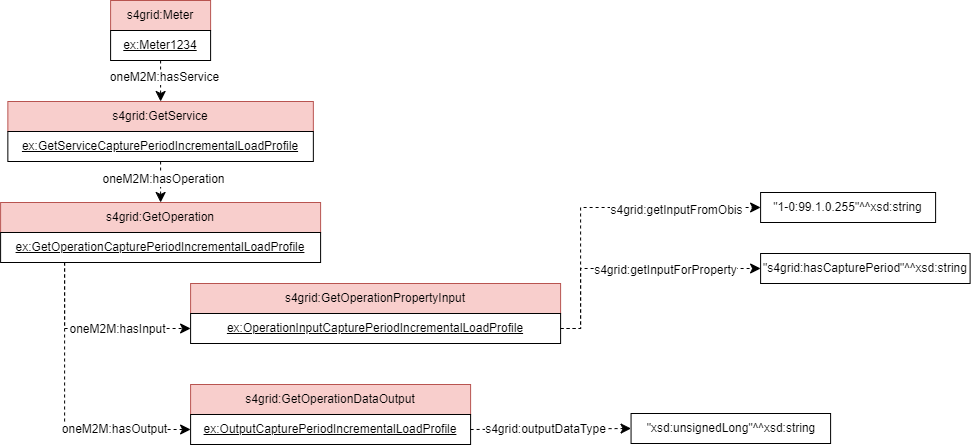

The diagram above was exported from draw.io. Its source (the exported page's mxGraphModel, read from the mxfile embedded in the PNG):
<mxGraphModel dx="1433" dy="743" grid="1" gridSize="10" guides="1" tooltips="1" connect="1" arrows="1" fold="1" page="1" pageScale="1" pageWidth="827" pageHeight="1169" math="0" shadow="0">
  <root>
    <mxCell id="0" />
    <mxCell id="1" parent="0" />
    <mxCell id="2" value="s4grid:Meter" style="rounded=0;whiteSpace=wrap;html=1;snapToPoint=1;points=[[0.1,0],[0.2,0],[0.3,0],[0.4,0],[0.5,0],[0.6,0],[0.7,0],[0.8,0],[0.9,0],[0,0.1],[0,0.3],[0,0.5],[0,0.7],[0,0.9],[0.1,1],[0.2,1],[0.3,1],[0.4,1],[0.5,1],[0.6,1],[0.7,1],[0.8,1],[0.9,1],[1,0.1],[1,0.3],[1,0.5],[1,0.7],[1,0.9]];fillColor=#f8cecc;strokeColor=#b85450;" vertex="1" parent="1">
      <mxGeometry x="565.0999999999999" y="1731" width="100" height="30" as="geometry" />
    </mxCell>
    <mxCell id="3" value="s4grid:GetService" style="rounded=0;whiteSpace=wrap;html=1;snapToPoint=1;points=[[0.1,0],[0.2,0],[0.3,0],[0.4,0],[0.5,0],[0.6,0],[0.7,0],[0.8,0],[0.9,0],[0,0.1],[0,0.3],[0,0.5],[0,0.7],[0,0.9],[0.1,1],[0.2,1],[0.3,1],[0.4,1],[0.5,1],[0.6,1],[0.7,1],[0.8,1],[0.9,1],[1,0.1],[1,0.3],[1,0.5],[1,0.7],[1,0.9]];fillColor=#f8cecc;strokeColor=#b85450;" vertex="1" parent="1">
      <mxGeometry x="462.3499999999999" y="1832" width="305.5" height="30" as="geometry" />
    </mxCell>
    <mxCell id="4" value="&lt;u&gt;ex:Meter1234&lt;/u&gt;" style="rounded=0;whiteSpace=wrap;html=1;snapToPoint=1;points=[[0.1,0],[0.2,0],[0.3,0],[0.4,0],[0.5,0],[0.6,0],[0.7,0],[0.8,0],[0.9,0],[0,0.1],[0,0.3],[0,0.5],[0,0.7],[0,0.9],[0.1,1],[0.2,1],[0.3,1],[0.4,1],[0.5,1],[0.6,1],[0.7,1],[0.8,1],[0.9,1],[1,0.1],[1,0.3],[1,0.5],[1,0.7],[1,0.9]];" vertex="1" parent="1">
      <mxGeometry x="565.0999999999999" y="1761" width="100" height="30" as="geometry" />
    </mxCell>
    <mxCell id="5" value="&lt;u&gt;ex:GetServiceCapturePeriodIncrementalLoadProfile&lt;/u&gt;" style="rounded=0;whiteSpace=wrap;html=1;snapToPoint=1;points=[[0.1,0],[0.2,0],[0.3,0],[0.4,0],[0.5,0],[0.6,0],[0.7,0],[0.8,0],[0.9,0],[0,0.1],[0,0.3],[0,0.5],[0,0.7],[0,0.9],[0.1,1],[0.2,1],[0.3,1],[0.4,1],[0.5,1],[0.6,1],[0.7,1],[0.8,1],[0.9,1],[1,0.1],[1,0.3],[1,0.5],[1,0.7],[1,0.9]];" vertex="1" parent="1">
      <mxGeometry x="462.3499999999999" y="1862" width="305.5" height="30" as="geometry" />
    </mxCell>
    <mxCell id="6" value="" style="endArrow=classic;html=1;endSize=8;arcSize=0;rounded=0;exitX=1;exitY=0.5;exitDx=0;exitDy=0;dashed=1;entryX=0;entryY=0.5;entryDx=0;entryDy=0;edgeStyle=orthogonalEdgeStyle;" edge="1" source="13" target="25" parent="1">
      <mxGeometry width="50" height="50" relative="1" as="geometry">
        <mxPoint x="1366.1" y="2079" as="sourcePoint" />
        <mxPoint x="1135.0999999999995" y="2059" as="targetPoint" />
        <Array as="points">
          <mxPoint x="1035.1" y="2059" />
          <mxPoint x="1035.1" y="1938" />
        </Array>
      </mxGeometry>
    </mxCell>
    <mxCell id="7" value="s4grid:getInputFromObis" style="text;html=1;align=center;verticalAlign=middle;resizable=0;points=[];labelBackgroundColor=#ffffff;" vertex="1" connectable="0" parent="1">
      <mxGeometry x="1126.3499999999997" y="1933" as="geometry">
        <mxPoint x="4" y="7" as="offset" />
      </mxGeometry>
    </mxCell>
    <mxCell id="8" value="s4grid:GetOperationDataOutput" style="rounded=0;whiteSpace=wrap;html=1;snapToPoint=1;points=[[0.1,0],[0.2,0],[0.3,0],[0.4,0],[0.5,0],[0.6,0],[0.7,0],[0.8,0],[0.9,0],[0,0.1],[0,0.3],[0,0.5],[0,0.7],[0,0.9],[0.1,1],[0.2,1],[0.3,1],[0.4,1],[0.5,1],[0.6,1],[0.7,1],[0.8,1],[0.9,1],[1,0.1],[1,0.3],[1,0.5],[1,0.7],[1,0.9]];fillColor=#f8cecc;strokeColor=#b85450;" vertex="1" parent="1">
      <mxGeometry x="645.0999999999999" y="2115" width="280" height="30" as="geometry" />
    </mxCell>
    <mxCell id="9" value="&lt;u&gt;ex:OutputCapturePeriodIncrementalLoadProfile&lt;/u&gt;" style="rounded=0;whiteSpace=wrap;html=1;snapToPoint=1;points=[[0.1,0],[0.2,0],[0.3,0],[0.4,0],[0.5,0],[0.6,0],[0.7,0],[0.8,0],[0.9,0],[0,0.1],[0,0.3],[0,0.5],[0,0.7],[0,0.9],[0.1,1],[0.2,1],[0.3,1],[0.4,1],[0.5,1],[0.6,1],[0.7,1],[0.8,1],[0.9,1],[1,0.1],[1,0.3],[1,0.5],[1,0.7],[1,0.9]];" vertex="1" parent="1">
      <mxGeometry x="645.0999999999999" y="2145" width="280" height="30" as="geometry" />
    </mxCell>
    <mxCell id="10" value="s4grid:GetOperation" style="rounded=0;whiteSpace=wrap;html=1;snapToPoint=1;points=[[0.1,0],[0.2,0],[0.3,0],[0.4,0],[0.5,0],[0.6,0],[0.7,0],[0.8,0],[0.9,0],[0,0.1],[0,0.3],[0,0.5],[0,0.7],[0,0.9],[0.1,1],[0.2,1],[0.3,1],[0.4,1],[0.5,1],[0.6,1],[0.7,1],[0.8,1],[0.9,1],[1,0.1],[1,0.3],[1,0.5],[1,0.7],[1,0.9]];fillColor=#f8cecc;strokeColor=#b85450;" vertex="1" parent="1">
      <mxGeometry x="455.0999999999999" y="1933" width="320" height="30" as="geometry" />
    </mxCell>
    <mxCell id="11" value="&lt;u&gt;ex:GetOperationCapturePeriodIncrementalLoadProfile&lt;/u&gt;" style="rounded=0;whiteSpace=wrap;html=1;snapToPoint=1;points=[[0.1,0],[0.2,0],[0.3,0],[0.4,0],[0.5,0],[0.6,0],[0.7,0],[0.8,0],[0.9,0],[0,0.1],[0,0.3],[0,0.5],[0,0.7],[0,0.9],[0.1,1],[0.2,1],[0.3,1],[0.4,1],[0.5,1],[0.6,1],[0.7,1],[0.8,1],[0.9,1],[1,0.1],[1,0.3],[1,0.5],[1,0.7],[1,0.9]];" vertex="1" parent="1">
      <mxGeometry x="455.0999999999999" y="1963" width="320" height="30" as="geometry" />
    </mxCell>
    <mxCell id="12" value="s4grid:GetOperationPropertyInput" style="rounded=0;whiteSpace=wrap;html=1;snapToPoint=1;points=[[0.1,0],[0.2,0],[0.3,0],[0.4,0],[0.5,0],[0.6,0],[0.7,0],[0.8,0],[0.9,0],[0,0.1],[0,0.3],[0,0.5],[0,0.7],[0,0.9],[0.1,1],[0.2,1],[0.3,1],[0.4,1],[0.5,1],[0.6,1],[0.7,1],[0.8,1],[0.9,1],[1,0.1],[1,0.3],[1,0.5],[1,0.7],[1,0.9]];fillColor=#f8cecc;strokeColor=#b85450;" vertex="1" parent="1">
      <mxGeometry x="645.0999999999999" y="2014" width="370" height="30" as="geometry" />
    </mxCell>
    <mxCell id="13" value="&lt;u&gt;ex:OperationInputCapturePeriodIncrementalLoadProfile&lt;/u&gt;" style="rounded=0;whiteSpace=wrap;html=1;snapToPoint=1;points=[[0.1,0],[0.2,0],[0.3,0],[0.4,0],[0.5,0],[0.6,0],[0.7,0],[0.8,0],[0.9,0],[0,0.1],[0,0.3],[0,0.5],[0,0.7],[0,0.9],[0.1,1],[0.2,1],[0.3,1],[0.4,1],[0.5,1],[0.6,1],[0.7,1],[0.8,1],[0.9,1],[1,0.1],[1,0.3],[1,0.5],[1,0.7],[1,0.9]];" vertex="1" parent="1">
      <mxGeometry x="645.0999999999999" y="2044" width="370" height="30" as="geometry" />
    </mxCell>
    <mxCell id="14" value="" style="endArrow=classic;html=1;endSize=8;arcSize=0;rounded=0;entryX=0;entryY=0.5;entryDx=0;entryDy=0;exitX=0.2;exitY=1;exitDx=0;exitDy=0;dashed=1;edgeStyle=orthogonalEdgeStyle;" edge="1" source="11" target="13" parent="1">
      <mxGeometry width="50" height="50" relative="1" as="geometry">
        <mxPoint x="431.0999999999999" y="2053" as="sourcePoint" />
        <mxPoint x="598.0999999999999" y="2068" as="targetPoint" />
      </mxGeometry>
    </mxCell>
    <mxCell id="15" value="oneM2M:hasInput" style="text;html=1;align=center;verticalAlign=middle;resizable=0;points=[];labelBackgroundColor=#ffffff;" vertex="1" connectable="0" parent="1">
      <mxGeometry x="571.0999999999999" y="2059" as="geometry" />
    </mxCell>
    <mxCell id="16" value="" style="endArrow=classic;html=1;endSize=8;arcSize=0;rounded=0;entryX=0;entryY=0.5;entryDx=0;entryDy=0;exitX=0.2;exitY=1;exitDx=0;exitDy=0;dashed=1;edgeStyle=orthogonalEdgeStyle;" edge="1" source="11" target="9" parent="1">
      <mxGeometry width="50" height="50" relative="1" as="geometry">
        <mxPoint x="1091.1" y="2064" as="sourcePoint" />
        <mxPoint x="1258.1" y="2459" as="targetPoint" />
      </mxGeometry>
    </mxCell>
    <mxCell id="17" value="oneM2M:hasOutput" style="text;html=1;align=center;verticalAlign=middle;resizable=0;points=[];labelBackgroundColor=#ffffff;" vertex="1" connectable="0" parent="1">
      <mxGeometry x="568.0999999999999" y="2159" as="geometry" />
    </mxCell>
    <mxCell id="18" value="&quot;xsd:unsignedLong&quot;^^xsd:string" style="rounded=0;whiteSpace=wrap;html=1;snapToPoint=1;align=center;" vertex="1" parent="1">
      <mxGeometry x="1085.56" y="2144" width="199.54" height="30" as="geometry" />
    </mxCell>
    <mxCell id="19" value="" style="endArrow=classic;html=1;endSize=8;arcSize=0;rounded=0;dashed=1;entryX=0;entryY=0.5;entryDx=0;entryDy=0;exitX=1;exitY=0.5;exitDx=0;exitDy=0;" edge="1" source="9" target="18" parent="1">
      <mxGeometry width="50" height="50" relative="1" as="geometry">
        <mxPoint x="851.0999999999999" y="2153" as="sourcePoint" />
        <mxPoint x="1181.56" y="2175" as="targetPoint" />
      </mxGeometry>
    </mxCell>
    <mxCell id="20" value="s4grid:outputDataType" style="text;html=1;align=center;verticalAlign=middle;resizable=0;points=[];labelBackgroundColor=#ffffff;" vertex="1" connectable="0" parent="1">
      <mxGeometry x="995.0999999999997" y="2152" as="geometry">
        <mxPoint x="4" y="7" as="offset" />
      </mxGeometry>
    </mxCell>
    <mxCell id="21" value="" style="endArrow=classic;html=1;endSize=8;arcSize=0;rounded=0;entryX=0.5;entryY=0;entryDx=0;entryDy=0;dashed=1;exitX=0.5;exitY=1;exitDx=0;exitDy=0;" edge="1" source="4" target="3" parent="1">
      <mxGeometry width="50" height="50" relative="1" as="geometry">
        <mxPoint x="1606.1" y="1773" as="sourcePoint" />
        <mxPoint x="1606.1" y="1813" as="targetPoint" />
        <Array as="points" />
      </mxGeometry>
    </mxCell>
    <mxCell id="22" value="&lt;div&gt;oneM2M:hasService&lt;/div&gt;" style="text;html=1;align=center;verticalAlign=middle;resizable=0;points=[];labelBackgroundColor=#ffffff;" vertex="1" connectable="0" parent="21">
      <mxGeometry x="-0.1269" relative="1" as="geometry">
        <mxPoint x="3" y="-2" as="offset" />
      </mxGeometry>
    </mxCell>
    <mxCell id="23" value="" style="endArrow=classic;html=1;endSize=8;arcSize=0;rounded=0;entryX=0.5;entryY=0;entryDx=0;entryDy=0;exitX=0.5;exitY=1;exitDx=0;exitDy=0;dashed=1;" edge="1" source="5" target="10" parent="1">
      <mxGeometry width="50" height="50" relative="1" as="geometry">
        <mxPoint x="594.5999999999999" y="1957.5" as="sourcePoint" />
        <mxPoint x="594.5999999999999" y="1998.5" as="targetPoint" />
      </mxGeometry>
    </mxCell>
    <mxCell id="24" value="&lt;div&gt;oneM2M:hasOperation&lt;/div&gt;" style="text;html=1;align=center;verticalAlign=middle;resizable=0;points=[];labelBackgroundColor=#ffffff;" vertex="1" connectable="0" parent="23">
      <mxGeometry x="-0.1269" relative="1" as="geometry">
        <mxPoint x="2" y="-1" as="offset" />
      </mxGeometry>
    </mxCell>
    <mxCell id="25" value="&quot;1-0:99.1.0.255&quot;^^xsd:string" style="rounded=0;whiteSpace=wrap;html=1;snapToPoint=1;align=center;" vertex="1" parent="1">
      <mxGeometry x="1215.1" y="1923" width="175" height="30" as="geometry" />
    </mxCell>
    <mxCell id="26" value="&quot;s4grid:hasCapturePeriod&quot;^^xsd:string" style="rounded=0;whiteSpace=wrap;html=1;snapToPoint=1;align=center;" vertex="1" parent="1">
      <mxGeometry x="1215.1" y="1984" width="209.5" height="30" as="geometry" />
    </mxCell>
    <mxCell id="27" value="" style="endArrow=classic;html=1;endSize=8;arcSize=0;rounded=0;exitX=1;exitY=0.5;exitDx=0;exitDy=0;dashed=1;entryX=0;entryY=0.5;entryDx=0;entryDy=0;edgeStyle=orthogonalEdgeStyle;" edge="1" source="13" target="26" parent="1">
      <mxGeometry width="50" height="50" relative="1" as="geometry">
        <mxPoint x="1025.1" y="2069" as="sourcePoint" />
        <mxPoint x="1195.1" y="1948" as="targetPoint" />
        <Array as="points">
          <mxPoint x="1035.1" y="2059" />
          <mxPoint x="1035.1" y="1999" />
        </Array>
      </mxGeometry>
    </mxCell>
    <mxCell id="28" value="s4grid:getInputForProperty" style="text;html=1;align=center;verticalAlign=middle;resizable=0;points=[];labelBackgroundColor=#ffffff;" vertex="1" connectable="0" parent="1">
      <mxGeometry x="1115.0999999999997" y="1993" as="geometry">
        <mxPoint x="4" y="7" as="offset" />
      </mxGeometry>
    </mxCell>
  </root>
</mxGraphModel>